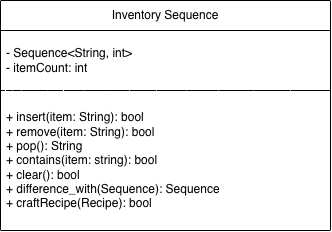

The diagram above was exported from draw.io. Its source (the exported page's mxGraphModel, read from the mxfile embedded in the PNG):
<mxGraphModel dx="535" dy="695" grid="1" gridSize="10" guides="1" tooltips="1" connect="1" arrows="1" fold="1" page="1" pageScale="1" pageWidth="850" pageHeight="1100" math="0" shadow="0">
  <root>
    <mxCell id="0" />
    <mxCell id="1" parent="0" />
    <mxCell id="DCvJkv-QbrhJI5sK0Qy0-13" parent="1" style="swimlane;fontStyle=0;childLayout=stackLayout;horizontal=1;startSize=30;horizontalStack=0;resizeParent=1;resizeParentMax=0;resizeLast=0;collapsible=1;marginBottom=0;whiteSpace=wrap;html=1;" value="Inventory Sequence" vertex="1">
      <mxGeometry height="230" width="330" x="150" y="160" as="geometry" />
    </mxCell>
    <mxCell id="DCvJkv-QbrhJI5sK0Qy0-14" parent="DCvJkv-QbrhJI5sK0Qy0-13" style="text;strokeColor=none;fillColor=none;align=left;verticalAlign=middle;spacingLeft=4;spacingRight=4;overflow=hidden;points=[[0,0.5],[1,0.5]];portConstraint=eastwest;rotatable=0;whiteSpace=wrap;html=1;" value="- Sequence&amp;lt;String, int&amp;gt;&lt;div&gt;- itemCount: int&lt;/div&gt;" vertex="1">
      <mxGeometry height="60" width="330" y="30" as="geometry" />
    </mxCell>
    <mxCell id="DCvJkv-QbrhJI5sK0Qy0-16" parent="DCvJkv-QbrhJI5sK0Qy0-13" style="text;strokeColor=none;fillColor=none;align=left;verticalAlign=middle;spacingLeft=4;spacingRight=4;overflow=hidden;points=[[0,0.5],[1,0.5]];portConstraint=eastwest;rotatable=0;whiteSpace=wrap;html=1;" value="+ insert(item: String): bool&lt;div&gt;+ remove(item: String): bool&lt;/div&gt;&lt;div&gt;+ pop(): String&lt;/div&gt;&lt;div&gt;+ contains(item: string): bool&lt;/div&gt;&lt;div&gt;+ clear(): bool&lt;/div&gt;&lt;div&gt;+ difference_with(Sequence): Sequence&lt;/div&gt;&lt;div&gt;+ craftRecipe(Recipe): bool&lt;/div&gt;" vertex="1">
      <mxGeometry height="140" width="330" y="90" as="geometry" />
    </mxCell>
    <mxCell id="DCvJkv-QbrhJI5sK0Qy0-17" edge="1" parent="DCvJkv-QbrhJI5sK0Qy0-13" source="DCvJkv-QbrhJI5sK0Qy0-16" style="endArrow=none;html=1;rounded=0;fontSize=12;startSize=8;endSize=8;curved=1;exitX=0.001;exitY=0;exitDx=0;exitDy=0;exitPerimeter=0;" value="">
      <mxGeometry height="50" relative="1" width="50" as="geometry">
        <mxPoint x="220" y="300" as="sourcePoint" />
        <mxPoint x="330" y="90" as="targetPoint" />
      </mxGeometry>
    </mxCell>
  </root>
</mxGraphModel>